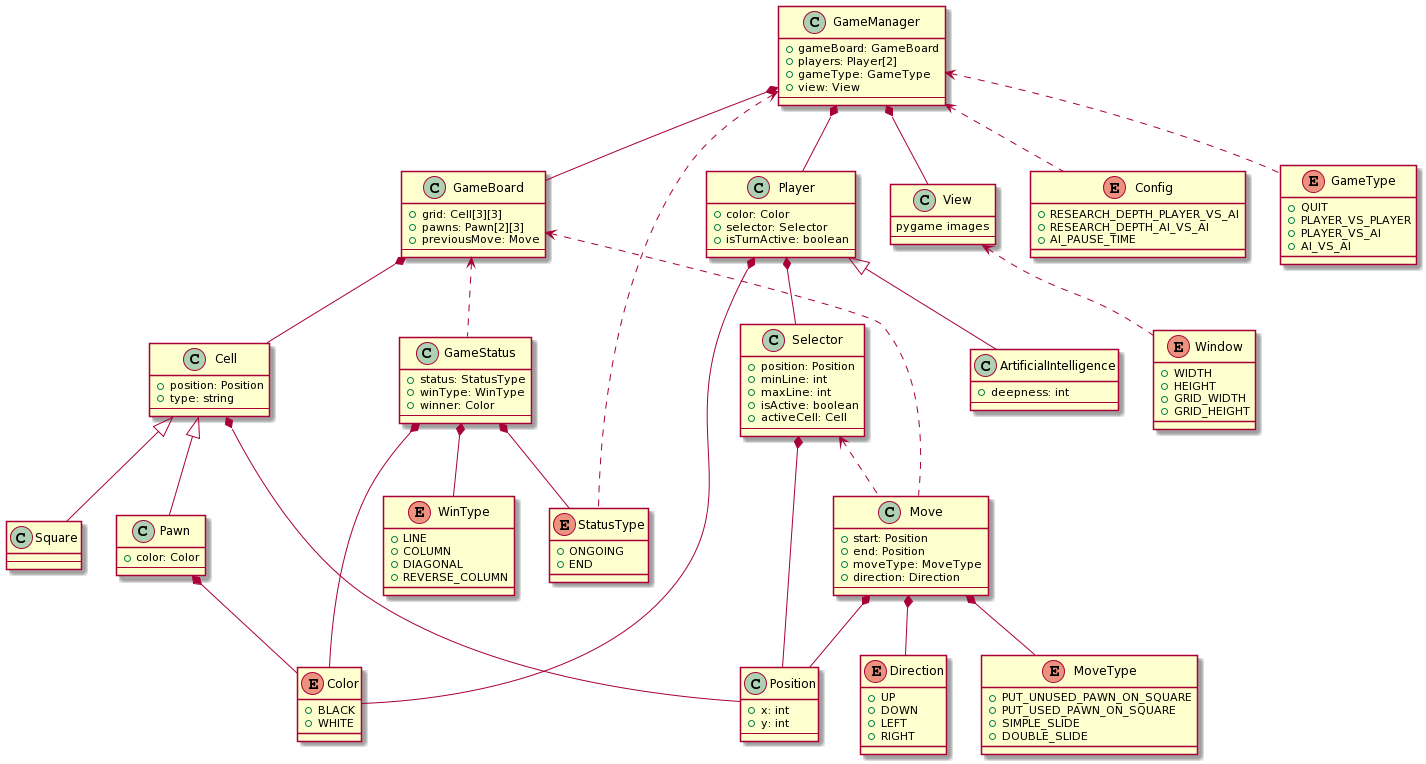

The diagram above was rendered by PlantUML. Its source (embedded in the PNG):
@startuml
class GameManager {
+ gameBoard: GameBoard
+ players: Player[2]
+ gameType: GameType
+ view: View
---
}
class GameBoard {
+ grid: Cell[3][3]
+ pawns: Pawn[2][3]
+ previousMove: Move
---
}
class Player {
+ color: Color
+ selector: Selector
+ isTurnActive: boolean
---
}
class ArtificialIntelligence extends Player {
+ deepness: int
---
}
class View {
pygame images
---
}
class Cell {
+ position: Position
+ type: string
---
}
class Square extends Cell {
---
}
class Pawn extends Cell {
+ color: Color
---
}
class Selector {
+ position: Position
+ minLine: int
+ maxLine: int
+ isActive: boolean
+ activeCell: Cell
---
}
class Position {
+ x: int
+ y: int
---
}
enum Color {
+ BLACK
+ WHITE
}
enum Config {
+ RESEARCH_DEPTH_PLAYER_VS_AI
+ RESEARCH_DEPTH_AI_VS_AI
+ AI_PAUSE_TIME
}
enum Direction {
+ UP
+ DOWN
+ LEFT
+ RIGHT
}
class GameStatus {
+ status: StatusType
+ winType: WinType
+ winner: Color
---
}
enum GameType {
+ QUIT
+ PLAYER_VS_PLAYER
+ PLAYER_VS_AI
+ AI_VS_AI
}
class Move {
+ start: Position
+ end: Position
+ moveType: MoveType
+ direction: Direction
---
}
enum MoveType {
+ PUT_UNUSED_PAWN_ON_SQUARE
+ PUT_USED_PAWN_ON_SQUARE
+ SIMPLE_SLIDE
+ DOUBLE_SLIDE
}
enum StatusType {
+ ONGOING
+ END
}
enum Window {
+ WIDTH
+ HEIGHT
+ GRID_WIDTH
+ GRID_HEIGHT
}
enum WinType {
+ LINE
+ COLUMN
+ DIAGONAL
+ REVERSE_COLUMN
}

GameManager *-- GameBoard
GameManager *-- Player
GameManager *-- View
GameBoard *-- Cell
Player *-- Selector
Player *-- Color
Cell *-- Position
Pawn *-- Color
Selector *-- Position
GameStatus *-- Color
GameStatus *-- StatusType
GameStatus *-- WinType
Move *-- Position
Move *-- MoveType
Move *-- Direction

GameManager <.. Config
GameManager <.. GameType
GameManager <.. StatusType
View <.. Window
GameBoard <.. GameStatus
GameBoard <.. Move
Selector <.. Move
@enduml